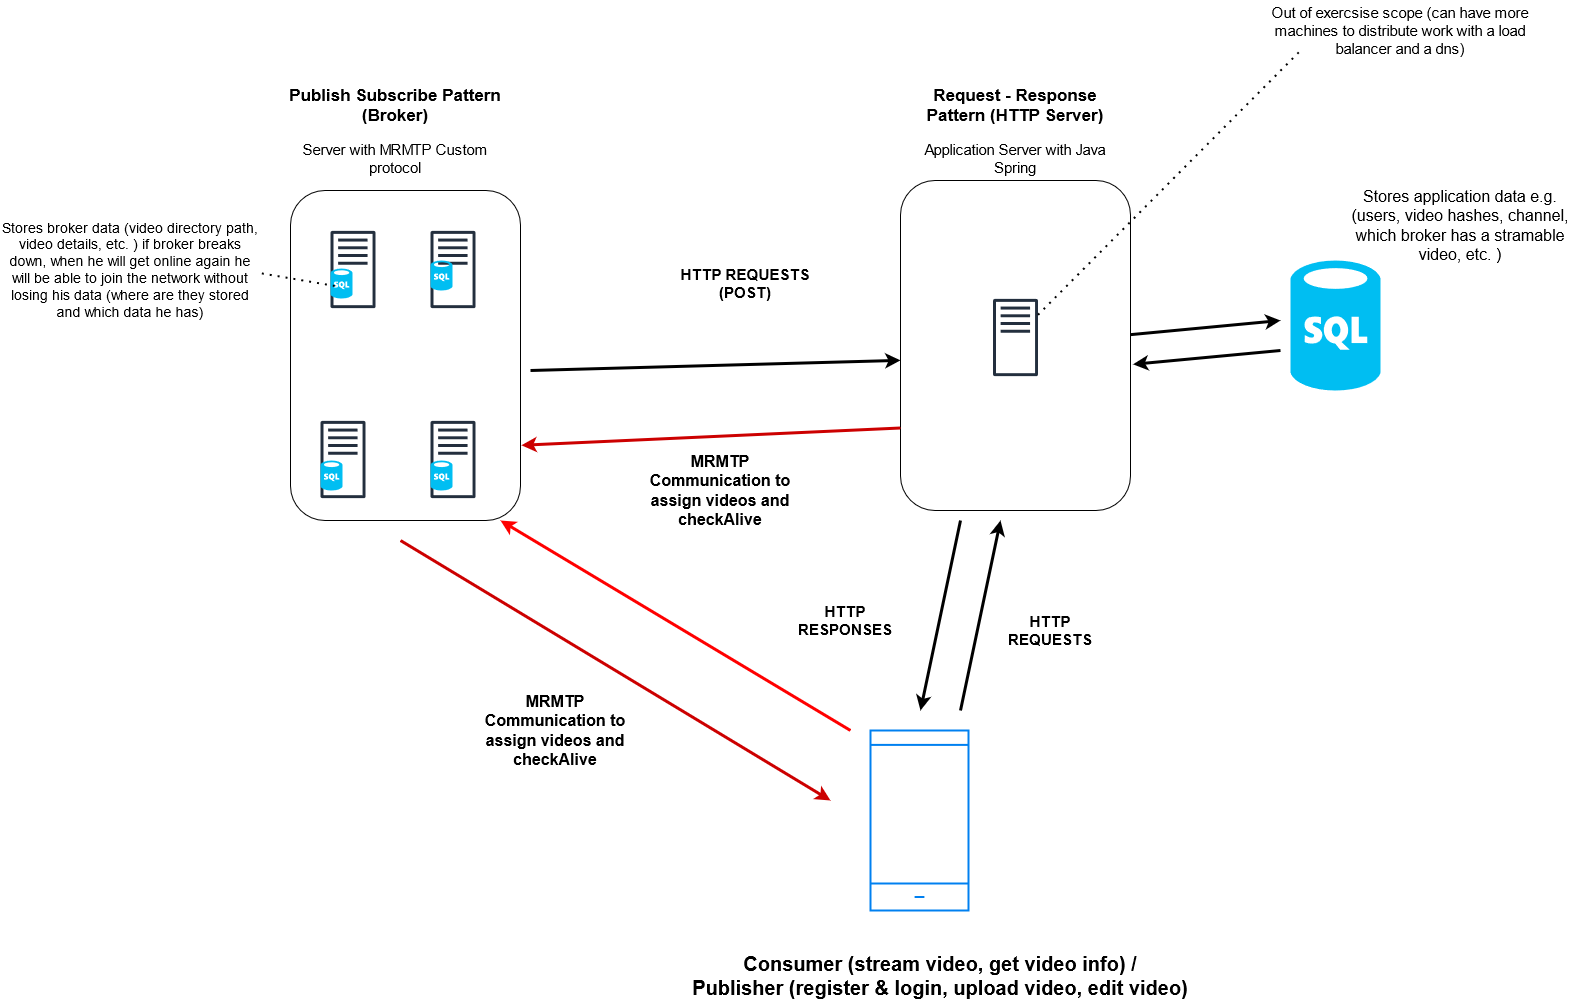

The diagram above was exported from draw.io. Its source (the exported page's mxGraphModel, read from the mxfile embedded in the PNG):
<mxGraphModel dx="2889" dy="2359" grid="1" gridSize="10" guides="1" tooltips="1" connect="1" arrows="1" fold="1" page="1" pageScale="1" pageWidth="827" pageHeight="1169" math="0" shadow="0">
  <root>
    <mxCell id="0" />
    <mxCell id="1" parent="0" />
    <mxCell id="eTt7up2TbnmX2RjwUw6R-1" value="" style="rounded=1;whiteSpace=wrap;html=1;fillColor=none;" vertex="1" parent="1">
      <mxGeometry x="220" y="110" width="230" height="330" as="geometry" />
    </mxCell>
    <mxCell id="eTt7up2TbnmX2RjwUw6R-2" value="&lt;b&gt;&lt;font style=&quot;font-size: 17px&quot;&gt;Request - Response Pattern (HTTP Server)&lt;br&gt;&lt;/font&gt;&lt;/b&gt;&lt;br&gt;&lt;font style=&quot;font-size: 15px&quot;&gt;Application Server with Java Spring&lt;/font&gt;" style="text;html=1;strokeColor=none;fillColor=none;align=center;verticalAlign=middle;whiteSpace=wrap;rounded=0;" vertex="1" parent="1">
      <mxGeometry x="230" y="20" width="210" height="80" as="geometry" />
    </mxCell>
    <mxCell id="eTt7up2TbnmX2RjwUw6R-3" value="" style="html=1;verticalLabelPosition=bottom;align=center;labelBackgroundColor=#ffffff;verticalAlign=top;strokeWidth=2;strokeColor=#0080F0;shadow=0;dashed=0;shape=mxgraph.ios7.icons.smartphone;fillColor=none;" vertex="1" parent="1">
      <mxGeometry x="190" y="660" width="98" height="180" as="geometry" />
    </mxCell>
    <mxCell id="eTt7up2TbnmX2RjwUw6R-4" value="&lt;font style=&quot;font-size: 20px&quot;&gt;&lt;b&gt;Consumer (stream video, get video info) /&lt;br&gt; Publisher (register &amp;amp; login, upload video, edit video)&lt;br&gt;&lt;/b&gt;&lt;/font&gt;" style="text;html=1;strokeColor=none;fillColor=none;align=center;verticalAlign=middle;whiteSpace=wrap;rounded=0;" vertex="1" parent="1">
      <mxGeometry x="-20" y="880" width="560" height="50" as="geometry" />
    </mxCell>
    <mxCell id="eTt7up2TbnmX2RjwUw6R-5" value="" style="endArrow=classic;html=1;strokeWidth=3;" edge="1" parent="1">
      <mxGeometry width="50" height="50" relative="1" as="geometry">
        <mxPoint x="280" y="640" as="sourcePoint" />
        <mxPoint x="320" y="450" as="targetPoint" />
      </mxGeometry>
    </mxCell>
    <mxCell id="eTt7up2TbnmX2RjwUw6R-6" value="&lt;font style=&quot;font-size: 15px&quot;&gt;&lt;b&gt;HTTP REQUESTS&lt;/b&gt;&lt;/font&gt;" style="text;html=1;strokeColor=none;fillColor=none;align=center;verticalAlign=middle;whiteSpace=wrap;rounded=0;" vertex="1" parent="1">
      <mxGeometry x="330" y="540" width="80" height="40" as="geometry" />
    </mxCell>
    <mxCell id="eTt7up2TbnmX2RjwUw6R-7" value="" style="endArrow=classic;html=1;strokeWidth=3;strokeColor=#CC0000;" edge="1" parent="1">
      <mxGeometry width="50" height="50" relative="1" as="geometry">
        <mxPoint x="-280" y="470" as="sourcePoint" />
        <mxPoint x="150" y="730" as="targetPoint" />
      </mxGeometry>
    </mxCell>
    <mxCell id="eTt7up2TbnmX2RjwUw6R-8" value="&lt;font style=&quot;font-size: 15px&quot;&gt;&lt;b&gt;HTTP RESPONSES&lt;/b&gt;&lt;/font&gt;" style="text;html=1;strokeColor=none;fillColor=none;align=center;verticalAlign=middle;whiteSpace=wrap;rounded=0;" vertex="1" parent="1">
      <mxGeometry x="110" y="520" width="110" height="60" as="geometry" />
    </mxCell>
    <mxCell id="eTt7up2TbnmX2RjwUw6R-9" value="" style="rounded=1;whiteSpace=wrap;html=1;fillColor=none;" vertex="1" parent="1">
      <mxGeometry x="-390" y="120" width="230" height="330" as="geometry" />
    </mxCell>
    <mxCell id="eTt7up2TbnmX2RjwUw6R-10" value="&lt;b&gt;&lt;font style=&quot;font-size: 17px&quot;&gt;Publish Subscribe Pattern (Broker)&lt;br&gt;&lt;/font&gt;&lt;/b&gt;&lt;br&gt;&lt;font style=&quot;font-size: 15px&quot;&gt;Server with MRMTP Custom protocol&lt;/font&gt;" style="text;html=1;strokeColor=none;fillColor=none;align=center;verticalAlign=middle;whiteSpace=wrap;rounded=0;" vertex="1" parent="1">
      <mxGeometry x="-400" y="20" width="230" height="80" as="geometry" />
    </mxCell>
    <mxCell id="eTt7up2TbnmX2RjwUw6R-11" value="" style="outlineConnect=0;fontColor=#232F3E;gradientColor=none;fillColor=#232F3E;strokeColor=none;dashed=0;verticalLabelPosition=bottom;verticalAlign=top;align=center;html=1;fontSize=12;fontStyle=0;aspect=fixed;pointerEvents=1;shape=mxgraph.aws4.traditional_server;" vertex="1" parent="1">
      <mxGeometry x="-350" y="160" width="45" height="78" as="geometry" />
    </mxCell>
    <mxCell id="eTt7up2TbnmX2RjwUw6R-12" value="" style="outlineConnect=0;fontColor=#232F3E;gradientColor=none;fillColor=#232F3E;strokeColor=none;dashed=0;verticalLabelPosition=bottom;verticalAlign=top;align=center;html=1;fontSize=12;fontStyle=0;aspect=fixed;pointerEvents=1;shape=mxgraph.aws4.traditional_server;" vertex="1" parent="1">
      <mxGeometry x="-250" y="160" width="45" height="78" as="geometry" />
    </mxCell>
    <mxCell id="eTt7up2TbnmX2RjwUw6R-13" value="" style="outlineConnect=0;fontColor=#232F3E;gradientColor=none;fillColor=#232F3E;strokeColor=none;dashed=0;verticalLabelPosition=bottom;verticalAlign=top;align=center;html=1;fontSize=12;fontStyle=0;aspect=fixed;pointerEvents=1;shape=mxgraph.aws4.traditional_server;" vertex="1" parent="1">
      <mxGeometry x="-360" y="350" width="45" height="78" as="geometry" />
    </mxCell>
    <mxCell id="eTt7up2TbnmX2RjwUw6R-14" value="" style="outlineConnect=0;fontColor=#232F3E;gradientColor=none;fillColor=#232F3E;strokeColor=none;dashed=0;verticalLabelPosition=bottom;verticalAlign=top;align=center;html=1;fontSize=12;fontStyle=0;aspect=fixed;pointerEvents=1;shape=mxgraph.aws4.traditional_server;" vertex="1" parent="1">
      <mxGeometry x="-250" y="350" width="45" height="78" as="geometry" />
    </mxCell>
    <mxCell id="eTt7up2TbnmX2RjwUw6R-15" value="" style="outlineConnect=0;fontColor=#232F3E;gradientColor=none;fillColor=#232F3E;strokeColor=none;dashed=0;verticalLabelPosition=bottom;verticalAlign=top;align=center;html=1;fontSize=12;fontStyle=0;aspect=fixed;pointerEvents=1;shape=mxgraph.aws4.traditional_server;" vertex="1" parent="1">
      <mxGeometry x="312.5" y="228" width="45" height="78" as="geometry" />
    </mxCell>
    <mxCell id="eTt7up2TbnmX2RjwUw6R-16" value="" style="verticalLabelPosition=bottom;html=1;verticalAlign=top;align=center;strokeColor=none;fillColor=#00BEF2;shape=mxgraph.azure.sql_database;" vertex="1" parent="1">
      <mxGeometry x="-350" y="198" width="22" height="30" as="geometry" />
    </mxCell>
    <mxCell id="eTt7up2TbnmX2RjwUw6R-17" value="" style="verticalLabelPosition=bottom;html=1;verticalAlign=top;align=center;strokeColor=none;fillColor=#00BEF2;shape=mxgraph.azure.sql_database;" vertex="1" parent="1">
      <mxGeometry x="-250" y="190" width="22" height="30" as="geometry" />
    </mxCell>
    <mxCell id="eTt7up2TbnmX2RjwUw6R-18" value="" style="verticalLabelPosition=bottom;html=1;verticalAlign=top;align=center;strokeColor=none;fillColor=#00BEF2;shape=mxgraph.azure.sql_database;" vertex="1" parent="1">
      <mxGeometry x="-360" y="390" width="22" height="30" as="geometry" />
    </mxCell>
    <mxCell id="eTt7up2TbnmX2RjwUw6R-19" value="" style="verticalLabelPosition=bottom;html=1;verticalAlign=top;align=center;strokeColor=none;fillColor=#00BEF2;shape=mxgraph.azure.sql_database;" vertex="1" parent="1">
      <mxGeometry x="-250" y="390" width="22" height="30" as="geometry" />
    </mxCell>
    <mxCell id="eTt7up2TbnmX2RjwUw6R-21" value="" style="verticalLabelPosition=bottom;html=1;verticalAlign=top;align=center;strokeColor=none;fillColor=#00BEF2;shape=mxgraph.azure.sql_database;" vertex="1" parent="1">
      <mxGeometry x="610" y="190" width="90" height="130" as="geometry" />
    </mxCell>
    <mxCell id="eTt7up2TbnmX2RjwUw6R-22" value="" style="endArrow=classic;html=1;strokeWidth=3;" edge="1" parent="1" source="eTt7up2TbnmX2RjwUw6R-1">
      <mxGeometry width="50" height="50" relative="1" as="geometry">
        <mxPoint x="490" y="280" as="sourcePoint" />
        <mxPoint x="600" y="250" as="targetPoint" />
      </mxGeometry>
    </mxCell>
    <mxCell id="eTt7up2TbnmX2RjwUw6R-23" value="" style="endArrow=classic;html=1;strokeWidth=3;entryX=1.011;entryY=0.557;entryDx=0;entryDy=0;entryPerimeter=0;" edge="1" parent="1" target="eTt7up2TbnmX2RjwUw6R-1">
      <mxGeometry width="50" height="50" relative="1" as="geometry">
        <mxPoint x="600" y="280" as="sourcePoint" />
        <mxPoint x="460" y="306" as="targetPoint" />
      </mxGeometry>
    </mxCell>
    <mxCell id="eTt7up2TbnmX2RjwUw6R-25" value="" style="endArrow=classic;html=1;strokeWidth=3;entryX=0;entryY=0.545;entryDx=0;entryDy=0;entryPerimeter=0;" edge="1" parent="1" target="eTt7up2TbnmX2RjwUw6R-1">
      <mxGeometry width="50" height="50" relative="1" as="geometry">
        <mxPoint x="-150" y="300" as="sourcePoint" />
        <mxPoint x="20" y="270" as="targetPoint" />
      </mxGeometry>
    </mxCell>
    <mxCell id="eTt7up2TbnmX2RjwUw6R-26" value="&lt;font style=&quot;font-size: 15px&quot;&gt;&lt;b&gt;&lt;font style=&quot;font-size: 15px&quot;&gt;HTTP REQUESTS&lt;/font&gt; (POST) &lt;/b&gt;&lt;/font&gt;" style="text;html=1;strokeColor=none;fillColor=none;align=center;verticalAlign=middle;whiteSpace=wrap;rounded=0;" vertex="1" parent="1">
      <mxGeometry x="-10" y="178" width="150" height="70" as="geometry" />
    </mxCell>
    <mxCell id="eTt7up2TbnmX2RjwUw6R-27" value="" style="endArrow=classic;html=1;strokeWidth=3;exitX=0;exitY=0.75;exitDx=0;exitDy=0;entryX=1.004;entryY=0.772;entryDx=0;entryDy=0;entryPerimeter=0;strokeColor=#CC0000;" edge="1" parent="1" source="eTt7up2TbnmX2RjwUw6R-1" target="eTt7up2TbnmX2RjwUw6R-9">
      <mxGeometry width="50" height="50" relative="1" as="geometry">
        <mxPoint x="-150" y="390" as="sourcePoint" />
        <mxPoint x="-50" y="360" as="targetPoint" />
      </mxGeometry>
    </mxCell>
    <mxCell id="eTt7up2TbnmX2RjwUw6R-28" value="&lt;font style=&quot;font-size: 16px&quot;&gt;&lt;b&gt;MRMTP Communication to assign videos and checkAlive&lt;/b&gt;&lt;/font&gt;" style="text;html=1;strokeColor=none;fillColor=none;align=center;verticalAlign=middle;whiteSpace=wrap;rounded=0;" vertex="1" parent="1">
      <mxGeometry x="-40" y="370" width="160" height="100" as="geometry" />
    </mxCell>
    <mxCell id="eTt7up2TbnmX2RjwUw6R-29" value="" style="endArrow=classic;html=1;strokeWidth=3;entryX=0.913;entryY=1;entryDx=0;entryDy=0;entryPerimeter=0;strokeColor=#FF0000;" edge="1" parent="1" target="eTt7up2TbnmX2RjwUw6R-9">
      <mxGeometry width="50" height="50" relative="1" as="geometry">
        <mxPoint x="170" y="660" as="sourcePoint" />
        <mxPoint x="-10" y="540" as="targetPoint" />
      </mxGeometry>
    </mxCell>
    <mxCell id="eTt7up2TbnmX2RjwUw6R-30" value="&lt;font style=&quot;font-size: 16px&quot;&gt;&lt;b&gt;MRMTP Communication to assign videos and checkAlive&lt;/b&gt;&lt;/font&gt;" style="text;html=1;strokeColor=none;fillColor=none;align=center;verticalAlign=middle;whiteSpace=wrap;rounded=0;" vertex="1" parent="1">
      <mxGeometry x="-205" y="610" width="160" height="100" as="geometry" />
    </mxCell>
    <mxCell id="eTt7up2TbnmX2RjwUw6R-31" value="&lt;font style=&quot;font-size: 16px&quot;&gt;Stores application data e.g. (users, video hashes, channel, which broker has a stramable video, etc. )&lt;/font&gt;" style="text;html=1;strokeColor=none;fillColor=none;align=center;verticalAlign=middle;whiteSpace=wrap;rounded=0;" vertex="1" parent="1">
      <mxGeometry x="660" y="100" width="240" height="110" as="geometry" />
    </mxCell>
    <mxCell id="eTt7up2TbnmX2RjwUw6R-32" value="" style="endArrow=classic;html=1;strokeWidth=3;" edge="1" parent="1">
      <mxGeometry width="50" height="50" relative="1" as="geometry">
        <mxPoint x="280" y="450" as="sourcePoint" />
        <mxPoint x="240" y="640" as="targetPoint" />
      </mxGeometry>
    </mxCell>
    <mxCell id="eTt7up2TbnmX2RjwUw6R-33" value="&lt;font style=&quot;font-size: 14px&quot;&gt;Stores broker data (video directory path, video details, etc. ) if broker breaks down, when he will get online again he will be able to join the network without losing his data (where are they stored and which data he has)&lt;/font&gt;" style="text;html=1;strokeColor=none;fillColor=none;align=center;verticalAlign=middle;whiteSpace=wrap;rounded=0;" vertex="1" parent="1">
      <mxGeometry x="-680" y="149" width="260" height="100" as="geometry" />
    </mxCell>
    <mxCell id="eTt7up2TbnmX2RjwUw6R-34" value="" style="endArrow=none;dashed=1;html=1;dashPattern=1 3;strokeWidth=2;entryX=0.201;entryY=0.581;entryDx=0;entryDy=0;entryPerimeter=0;exitX=1.005;exitY=0.539;exitDx=0;exitDy=0;exitPerimeter=0;" edge="1" parent="1" source="eTt7up2TbnmX2RjwUw6R-33" target="eTt7up2TbnmX2RjwUw6R-16">
      <mxGeometry width="50" height="50" relative="1" as="geometry">
        <mxPoint x="-460" y="330" as="sourcePoint" />
        <mxPoint x="-410" y="280" as="targetPoint" />
      </mxGeometry>
    </mxCell>
    <mxCell id="eTt7up2TbnmX2RjwUw6R-35" value="" style="endArrow=none;dashed=1;html=1;dashPattern=1 3;strokeWidth=2;" edge="1" parent="1" source="eTt7up2TbnmX2RjwUw6R-15">
      <mxGeometry width="50" height="50" relative="1" as="geometry">
        <mxPoint x="550" y="80" as="sourcePoint" />
        <mxPoint x="620" y="-20" as="targetPoint" />
      </mxGeometry>
    </mxCell>
    <mxCell id="eTt7up2TbnmX2RjwUw6R-36" value="&lt;font style=&quot;font-size: 15px&quot;&gt;Out of exercsise scope (can have more machines to distribute work with a load balancer and a dns)&lt;/font&gt;" style="text;html=1;strokeColor=none;fillColor=none;align=center;verticalAlign=middle;whiteSpace=wrap;rounded=0;" vertex="1" parent="1">
      <mxGeometry x="590" y="-70" width="260" height="60" as="geometry" />
    </mxCell>
  </root>
</mxGraphModel>